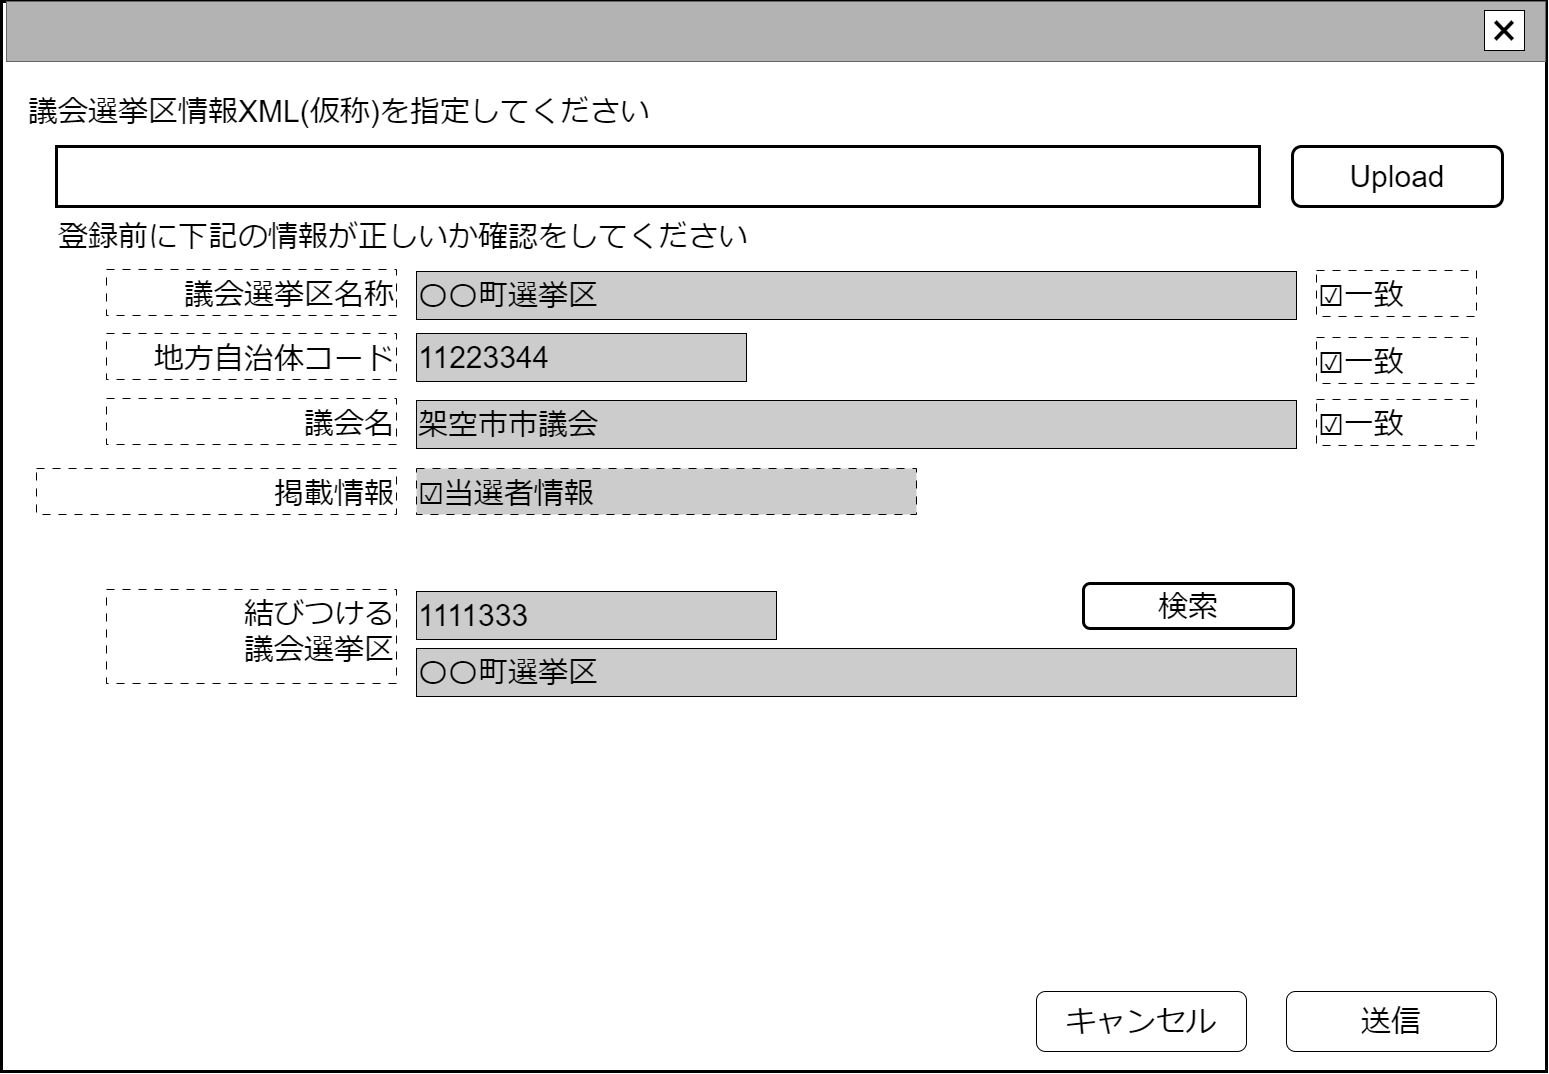

The diagram above was exported from draw.io. Its source (the exported page's mxGraphModel, read from the mxfile embedded in the PNG):
<mxGraphModel dx="2474" dy="1480" grid="1" gridSize="10" guides="1" tooltips="1" connect="1" arrows="1" fold="1" page="1" pageScale="1" pageWidth="1600" pageHeight="1200" math="0" shadow="0">
  <root>
    <mxCell id="0" />
    <mxCell id="cFaB45KztUIKXS-_cTrr-9" value="ウインドウ" style="locked=1;" parent="0" />
    <mxCell id="cFaB45KztUIKXS-_cTrr-10" value="" style="rounded=0;whiteSpace=wrap;html=1;strokeWidth=3;" parent="cFaB45KztUIKXS-_cTrr-9" vertex="1">
      <mxGeometry x="6" y="48" width="1545" height="1070" as="geometry" />
    </mxCell>
    <mxCell id="cFaB45KztUIKXS-_cTrr-11" value="" style="rounded=0;whiteSpace=wrap;html=1;fillColor=#B3B3B3;fontColor=#333333;strokeColor=#666666;" parent="cFaB45KztUIKXS-_cTrr-9" vertex="1">
      <mxGeometry x="11" y="48" width="1539" height="60" as="geometry" />
    </mxCell>
    <mxCell id="cFaB45KztUIKXS-_cTrr-12" value="&lt;font style=&quot;font-size: 48px;&quot;&gt;×&lt;/font&gt;" style="rounded=0;whiteSpace=wrap;html=1;" parent="cFaB45KztUIKXS-_cTrr-9" vertex="1">
      <mxGeometry x="1489" y="57" width="40" height="40" as="geometry" />
    </mxCell>
    <mxCell id="cFaB45KztUIKXS-_cTrr-14" value="名称未設定レイヤ" style="" parent="0" />
    <mxCell id="HvR4dSRWBfD3urc1JDpB-8" value="&lt;font style=&quot;font-size: 30px;&quot;&gt;登録前に下記の情報が正しいか確認をしてください&lt;/font&gt;" style="text;html=1;strokeColor=none;fillColor=none;align=left;verticalAlign=middle;whiteSpace=wrap;rounded=0;" parent="cFaB45KztUIKXS-_cTrr-14" vertex="1">
      <mxGeometry x="61" y="268" width="750" height="30" as="geometry" />
    </mxCell>
    <mxCell id="HvR4dSRWBfD3urc1JDpB-15" value="&lt;span style=&quot;font-size: 30px;&quot;&gt;送信&lt;/span&gt;" style="rounded=1;whiteSpace=wrap;html=1;" parent="cFaB45KztUIKXS-_cTrr-14" vertex="1">
      <mxGeometry x="1291" y="1038" width="210" height="60" as="geometry" />
    </mxCell>
    <mxCell id="HvR4dSRWBfD3urc1JDpB-16" value="&lt;span style=&quot;font-size: 30px;&quot;&gt;キャンセル&lt;/span&gt;" style="rounded=1;whiteSpace=wrap;html=1;" parent="cFaB45KztUIKXS-_cTrr-14" vertex="1">
      <mxGeometry x="1041" y="1038" width="210" height="60" as="geometry" />
    </mxCell>
    <mxCell id="rMlkWfYMhBXUC336Wd6b-3" value="&lt;span style=&quot;font-size: 30px;&quot;&gt;Upload&lt;/span&gt;" style="rounded=1;whiteSpace=wrap;html=1;fillColor=#FFFFFF;strokeWidth=3;" parent="cFaB45KztUIKXS-_cTrr-14" vertex="1">
      <mxGeometry x="1297" y="193" width="210" height="60" as="geometry" />
    </mxCell>
    <mxCell id="rMlkWfYMhBXUC336Wd6b-4" value="&lt;span style=&quot;font-size: 30px;&quot;&gt;議会選挙区情報XML(仮称)を指定してください&lt;/span&gt;" style="text;html=1;strokeColor=none;fillColor=none;align=left;verticalAlign=middle;whiteSpace=wrap;rounded=0;" parent="cFaB45KztUIKXS-_cTrr-14" vertex="1">
      <mxGeometry x="31" y="138" width="659" height="40" as="geometry" />
    </mxCell>
    <mxCell id="rMlkWfYMhBXUC336Wd6b-5" value="" style="rounded=0;whiteSpace=wrap;html=1;strokeWidth=3;" parent="cFaB45KztUIKXS-_cTrr-14" vertex="1">
      <mxGeometry x="61" y="193" width="1203" height="60" as="geometry" />
    </mxCell>
    <mxCell id="rMlkWfYMhBXUC336Wd6b-7" value="&lt;span style=&quot;font-size: 30px;&quot;&gt;地方自治体コード&lt;/span&gt;" style="rounded=0;whiteSpace=wrap;html=1;align=right;dashed=1;dashPattern=8 8;verticalAlign=bottom;" parent="cFaB45KztUIKXS-_cTrr-14" vertex="1">
      <mxGeometry x="111" y="380" width="290" height="46" as="geometry" />
    </mxCell>
    <mxCell id="rMlkWfYMhBXUC336Wd6b-8" value="&lt;span style=&quot;font-size: 30px;&quot;&gt;11223344&lt;/span&gt;" style="rounded=0;whiteSpace=wrap;html=1;align=left;fillColor=#CCCCCC;" parent="cFaB45KztUIKXS-_cTrr-14" vertex="1">
      <mxGeometry x="421" y="380" width="330" height="48" as="geometry" />
    </mxCell>
    <mxCell id="rMlkWfYMhBXUC336Wd6b-9" value="&lt;span style=&quot;font-size: 30px;&quot;&gt;&lt;br&gt;議会名&lt;/span&gt;" style="rounded=0;whiteSpace=wrap;html=1;align=right;dashed=1;dashPattern=8 8;verticalAlign=bottom;" parent="cFaB45KztUIKXS-_cTrr-14" vertex="1">
      <mxGeometry x="111" y="445" width="290" height="46" as="geometry" />
    </mxCell>
    <mxCell id="rMlkWfYMhBXUC336Wd6b-10" value="&lt;span style=&quot;font-size: 30px;&quot;&gt;架空市市議会&lt;/span&gt;" style="rounded=0;whiteSpace=wrap;html=1;align=left;fillColor=#CCCCCC;" parent="cFaB45KztUIKXS-_cTrr-14" vertex="1">
      <mxGeometry x="421" y="447" width="880" height="48" as="geometry" />
    </mxCell>
    <mxCell id="rMlkWfYMhBXUC336Wd6b-17" value="&lt;span style=&quot;font-size: 30px;&quot;&gt;掲載情報&lt;/span&gt;" style="rounded=0;whiteSpace=wrap;html=1;align=right;dashed=1;dashPattern=8 8;verticalAlign=bottom;" parent="cFaB45KztUIKXS-_cTrr-14" vertex="1">
      <mxGeometry x="41" y="515" width="360" height="46" as="geometry" />
    </mxCell>
    <mxCell id="rMlkWfYMhBXUC336Wd6b-19" value="&lt;span style=&quot;font-size: 30px;&quot;&gt;☑当選者情報&lt;/span&gt;" style="rounded=0;whiteSpace=wrap;html=1;align=left;dashed=1;dashPattern=8 8;verticalAlign=bottom;fillColor=#CCCCCC;" parent="cFaB45KztUIKXS-_cTrr-14" vertex="1">
      <mxGeometry x="421" y="515" width="500" height="46" as="geometry" />
    </mxCell>
    <mxCell id="rMlkWfYMhBXUC336Wd6b-20" value="&lt;span style=&quot;font-size: 30px;&quot;&gt;議会選挙区名称&lt;/span&gt;" style="rounded=0;whiteSpace=wrap;html=1;align=right;dashed=1;dashPattern=8 8;verticalAlign=bottom;" parent="cFaB45KztUIKXS-_cTrr-14" vertex="1">
      <mxGeometry x="111" y="316" width="290" height="46" as="geometry" />
    </mxCell>
    <mxCell id="rMlkWfYMhBXUC336Wd6b-21" value="&lt;span style=&quot;font-size: 30px;&quot;&gt;〇〇町選挙区&lt;/span&gt;" style="rounded=0;whiteSpace=wrap;html=1;align=left;fillColor=#CCCCCC;" parent="cFaB45KztUIKXS-_cTrr-14" vertex="1">
      <mxGeometry x="421" y="318" width="880" height="48" as="geometry" />
    </mxCell>
    <mxCell id="I98U6csfKiKjN-V1iLkN-2" value="&lt;span style=&quot;font-size: 30px;&quot;&gt;☑一致&lt;/span&gt;" style="rounded=0;whiteSpace=wrap;html=1;align=left;dashed=1;dashPattern=8 8;verticalAlign=bottom;" parent="cFaB45KztUIKXS-_cTrr-14" vertex="1">
      <mxGeometry x="1321" y="446" width="160" height="46" as="geometry" />
    </mxCell>
    <mxCell id="I98U6csfKiKjN-V1iLkN-3" value="&lt;span style=&quot;font-size: 30px;&quot;&gt;☑一致&lt;/span&gt;" style="rounded=0;whiteSpace=wrap;html=1;align=left;dashed=1;dashPattern=8 8;verticalAlign=bottom;" parent="cFaB45KztUIKXS-_cTrr-14" vertex="1">
      <mxGeometry x="1321" y="317" width="160" height="46" as="geometry" />
    </mxCell>
    <mxCell id="I98U6csfKiKjN-V1iLkN-4" value="&lt;span style=&quot;font-size: 30px;&quot;&gt;結びつける&lt;br&gt;議会選挙区&lt;/span&gt;" style="rounded=0;whiteSpace=wrap;html=1;align=right;dashed=1;dashPattern=8 8;verticalAlign=top;" parent="cFaB45KztUIKXS-_cTrr-14" vertex="1">
      <mxGeometry x="111" y="636" width="290" height="94" as="geometry" />
    </mxCell>
    <mxCell id="I98U6csfKiKjN-V1iLkN-5" value="&lt;span style=&quot;font-size: 30px;&quot;&gt;〇&lt;/span&gt;&lt;span style=&quot;font-size: 30px;&quot;&gt;〇町選挙区&lt;/span&gt;" style="rounded=0;whiteSpace=wrap;html=1;align=left;fillColor=#CCCCCC;" parent="cFaB45KztUIKXS-_cTrr-14" vertex="1">
      <mxGeometry x="421" y="695" width="880" height="48" as="geometry" />
    </mxCell>
    <mxCell id="I98U6csfKiKjN-V1iLkN-6" value="&lt;span style=&quot;font-size: 30px;&quot;&gt;1111333&lt;/span&gt;" style="rounded=0;whiteSpace=wrap;html=1;align=left;fillColor=#CCCCCC;" parent="cFaB45KztUIKXS-_cTrr-14" vertex="1">
      <mxGeometry x="421" y="638" width="360" height="48" as="geometry" />
    </mxCell>
    <mxCell id="R5iGpdARVRINriSJcsZn-0" value="&lt;span style=&quot;font-size: 30px;&quot;&gt;検索&lt;/span&gt;" style="rounded=1;whiteSpace=wrap;html=1;fillColor=#FFFFFF;strokeWidth=3;" parent="cFaB45KztUIKXS-_cTrr-14" vertex="1">
      <mxGeometry x="1088" y="630" width="210" height="45" as="geometry" />
    </mxCell>
    <mxCell id="_iQf3YuYuMXMsfgWayfe-2" value="&lt;span style=&quot;font-size: 30px;&quot;&gt;☑一致&lt;/span&gt;" style="rounded=0;whiteSpace=wrap;html=1;align=left;dashed=1;dashPattern=8 8;verticalAlign=bottom;" vertex="1" parent="cFaB45KztUIKXS-_cTrr-14">
      <mxGeometry x="1321" y="384" width="160" height="46" as="geometry" />
    </mxCell>
  </root>
</mxGraphModel>